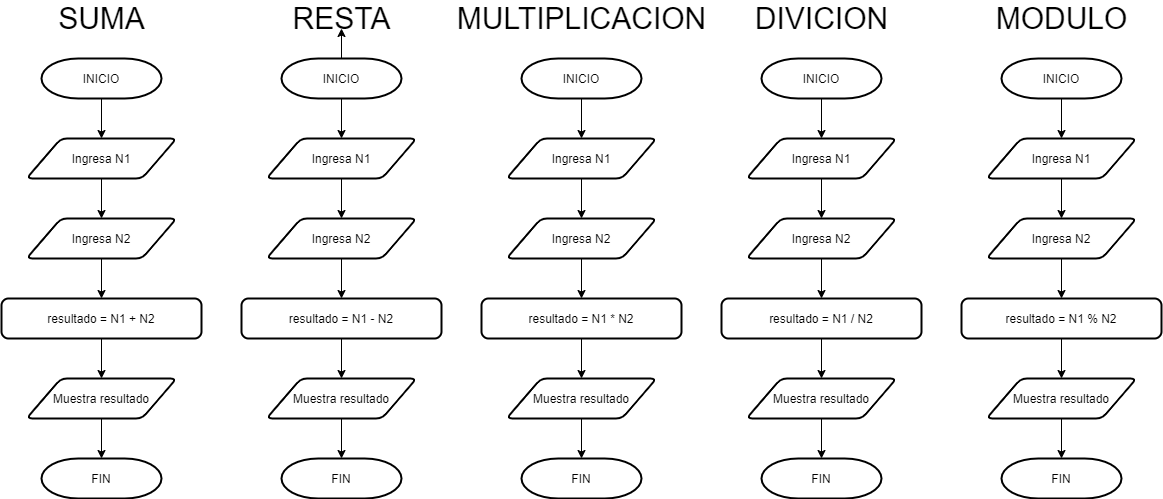

The diagram above was exported from draw.io. Its source (the exported page's mxGraphModel, read from the mxfile embedded in the PNG):
<mxGraphModel dx="1483" dy="754" grid="1" gridSize="10" guides="1" tooltips="1" connect="1" arrows="1" fold="1" page="1" pageScale="1" pageWidth="827" pageHeight="1169" math="0" shadow="0">
  <root>
    <mxCell id="WIyWlLk6GJQsqaUBKTNV-0" />
    <mxCell id="WIyWlLk6GJQsqaUBKTNV-1" parent="WIyWlLk6GJQsqaUBKTNV-0" />
    <mxCell id="X8rYGSp22RFQM_jxiTA0-10" value="" style="edgeStyle=orthogonalEdgeStyle;rounded=0;orthogonalLoop=1;jettySize=auto;html=1;" edge="1" parent="WIyWlLk6GJQsqaUBKTNV-1" source="X8rYGSp22RFQM_jxiTA0-2" target="X8rYGSp22RFQM_jxiTA0-4">
      <mxGeometry relative="1" as="geometry" />
    </mxCell>
    <mxCell id="X8rYGSp22RFQM_jxiTA0-2" value="INICIO" style="strokeWidth=2;html=1;shape=mxgraph.flowchart.terminator;whiteSpace=wrap;gradientColor=none;" vertex="1" parent="WIyWlLk6GJQsqaUBKTNV-1">
      <mxGeometry x="80" y="80" width="120" height="40" as="geometry" />
    </mxCell>
    <mxCell id="X8rYGSp22RFQM_jxiTA0-11" value="" style="edgeStyle=orthogonalEdgeStyle;rounded=0;orthogonalLoop=1;jettySize=auto;html=1;" edge="1" parent="WIyWlLk6GJQsqaUBKTNV-1" source="X8rYGSp22RFQM_jxiTA0-4" target="X8rYGSp22RFQM_jxiTA0-5">
      <mxGeometry relative="1" as="geometry" />
    </mxCell>
    <mxCell id="X8rYGSp22RFQM_jxiTA0-4" value="Ingresa N1" style="shape=parallelogram;html=1;strokeWidth=2;perimeter=parallelogramPerimeter;whiteSpace=wrap;rounded=1;arcSize=12;size=0.23;gradientColor=none;" vertex="1" parent="WIyWlLk6GJQsqaUBKTNV-1">
      <mxGeometry x="65" y="160" width="150" height="40" as="geometry" />
    </mxCell>
    <mxCell id="X8rYGSp22RFQM_jxiTA0-12" value="" style="edgeStyle=orthogonalEdgeStyle;rounded=0;orthogonalLoop=1;jettySize=auto;html=1;" edge="1" parent="WIyWlLk6GJQsqaUBKTNV-1" source="X8rYGSp22RFQM_jxiTA0-5" target="X8rYGSp22RFQM_jxiTA0-6">
      <mxGeometry relative="1" as="geometry" />
    </mxCell>
    <mxCell id="X8rYGSp22RFQM_jxiTA0-5" value="Ingresa N2" style="shape=parallelogram;html=1;strokeWidth=2;perimeter=parallelogramPerimeter;whiteSpace=wrap;rounded=1;arcSize=12;size=0.23;gradientColor=none;" vertex="1" parent="WIyWlLk6GJQsqaUBKTNV-1">
      <mxGeometry x="65" y="240" width="150" height="40" as="geometry" />
    </mxCell>
    <mxCell id="X8rYGSp22RFQM_jxiTA0-13" value="" style="edgeStyle=orthogonalEdgeStyle;rounded=0;orthogonalLoop=1;jettySize=auto;html=1;" edge="1" parent="WIyWlLk6GJQsqaUBKTNV-1" source="X8rYGSp22RFQM_jxiTA0-6" target="X8rYGSp22RFQM_jxiTA0-8">
      <mxGeometry relative="1" as="geometry" />
    </mxCell>
    <mxCell id="X8rYGSp22RFQM_jxiTA0-6" value="resultado = N1 + N2" style="rounded=1;whiteSpace=wrap;html=1;absoluteArcSize=1;arcSize=14;strokeWidth=2;gradientColor=none;" vertex="1" parent="WIyWlLk6GJQsqaUBKTNV-1">
      <mxGeometry x="40" y="320" width="200" height="40" as="geometry" />
    </mxCell>
    <mxCell id="X8rYGSp22RFQM_jxiTA0-14" value="" style="edgeStyle=orthogonalEdgeStyle;rounded=0;orthogonalLoop=1;jettySize=auto;html=1;" edge="1" parent="WIyWlLk6GJQsqaUBKTNV-1" source="X8rYGSp22RFQM_jxiTA0-8" target="X8rYGSp22RFQM_jxiTA0-9">
      <mxGeometry relative="1" as="geometry" />
    </mxCell>
    <mxCell id="X8rYGSp22RFQM_jxiTA0-8" value="Muestra resultado" style="shape=parallelogram;html=1;strokeWidth=2;perimeter=parallelogramPerimeter;whiteSpace=wrap;rounded=1;arcSize=12;size=0.23;gradientColor=none;" vertex="1" parent="WIyWlLk6GJQsqaUBKTNV-1">
      <mxGeometry x="65" y="400" width="150" height="40" as="geometry" />
    </mxCell>
    <mxCell id="X8rYGSp22RFQM_jxiTA0-9" value="FIN" style="strokeWidth=2;html=1;shape=mxgraph.flowchart.terminator;whiteSpace=wrap;gradientColor=none;" vertex="1" parent="WIyWlLk6GJQsqaUBKTNV-1">
      <mxGeometry x="80" y="480" width="120" height="40" as="geometry" />
    </mxCell>
    <mxCell id="X8rYGSp22RFQM_jxiTA0-26" value="" style="edgeStyle=orthogonalEdgeStyle;rounded=0;orthogonalLoop=1;jettySize=auto;html=1;" edge="1" source="X8rYGSp22RFQM_jxiTA0-27" target="X8rYGSp22RFQM_jxiTA0-29" parent="WIyWlLk6GJQsqaUBKTNV-1">
      <mxGeometry relative="1" as="geometry" />
    </mxCell>
    <mxCell id="X8rYGSp22RFQM_jxiTA0-75" value="" style="edgeStyle=orthogonalEdgeStyle;rounded=0;orthogonalLoop=1;jettySize=auto;html=1;" edge="1" parent="WIyWlLk6GJQsqaUBKTNV-1" source="X8rYGSp22RFQM_jxiTA0-27" target="X8rYGSp22RFQM_jxiTA0-71">
      <mxGeometry relative="1" as="geometry" />
    </mxCell>
    <mxCell id="X8rYGSp22RFQM_jxiTA0-27" value="INICIO" style="strokeWidth=2;html=1;shape=mxgraph.flowchart.terminator;whiteSpace=wrap;gradientColor=none;" vertex="1" parent="WIyWlLk6GJQsqaUBKTNV-1">
      <mxGeometry x="320" y="80" width="120" height="40" as="geometry" />
    </mxCell>
    <mxCell id="X8rYGSp22RFQM_jxiTA0-28" value="" style="edgeStyle=orthogonalEdgeStyle;rounded=0;orthogonalLoop=1;jettySize=auto;html=1;" edge="1" source="X8rYGSp22RFQM_jxiTA0-29" target="X8rYGSp22RFQM_jxiTA0-31" parent="WIyWlLk6GJQsqaUBKTNV-1">
      <mxGeometry relative="1" as="geometry" />
    </mxCell>
    <mxCell id="X8rYGSp22RFQM_jxiTA0-29" value="Ingresa N1" style="shape=parallelogram;html=1;strokeWidth=2;perimeter=parallelogramPerimeter;whiteSpace=wrap;rounded=1;arcSize=12;size=0.23;gradientColor=none;" vertex="1" parent="WIyWlLk6GJQsqaUBKTNV-1">
      <mxGeometry x="305" y="160" width="150" height="40" as="geometry" />
    </mxCell>
    <mxCell id="X8rYGSp22RFQM_jxiTA0-30" value="" style="edgeStyle=orthogonalEdgeStyle;rounded=0;orthogonalLoop=1;jettySize=auto;html=1;" edge="1" source="X8rYGSp22RFQM_jxiTA0-31" target="X8rYGSp22RFQM_jxiTA0-33" parent="WIyWlLk6GJQsqaUBKTNV-1">
      <mxGeometry relative="1" as="geometry" />
    </mxCell>
    <mxCell id="X8rYGSp22RFQM_jxiTA0-31" value="Ingresa N2" style="shape=parallelogram;html=1;strokeWidth=2;perimeter=parallelogramPerimeter;whiteSpace=wrap;rounded=1;arcSize=12;size=0.23;gradientColor=none;" vertex="1" parent="WIyWlLk6GJQsqaUBKTNV-1">
      <mxGeometry x="305" y="240" width="150" height="40" as="geometry" />
    </mxCell>
    <mxCell id="X8rYGSp22RFQM_jxiTA0-32" value="" style="edgeStyle=orthogonalEdgeStyle;rounded=0;orthogonalLoop=1;jettySize=auto;html=1;" edge="1" source="X8rYGSp22RFQM_jxiTA0-33" target="X8rYGSp22RFQM_jxiTA0-35" parent="WIyWlLk6GJQsqaUBKTNV-1">
      <mxGeometry relative="1" as="geometry" />
    </mxCell>
    <mxCell id="X8rYGSp22RFQM_jxiTA0-33" value="resultado = N1 - N2" style="rounded=1;whiteSpace=wrap;html=1;absoluteArcSize=1;arcSize=14;strokeWidth=2;gradientColor=none;" vertex="1" parent="WIyWlLk6GJQsqaUBKTNV-1">
      <mxGeometry x="280" y="320" width="200" height="40" as="geometry" />
    </mxCell>
    <mxCell id="X8rYGSp22RFQM_jxiTA0-34" value="" style="edgeStyle=orthogonalEdgeStyle;rounded=0;orthogonalLoop=1;jettySize=auto;html=1;" edge="1" source="X8rYGSp22RFQM_jxiTA0-35" target="X8rYGSp22RFQM_jxiTA0-36" parent="WIyWlLk6GJQsqaUBKTNV-1">
      <mxGeometry relative="1" as="geometry" />
    </mxCell>
    <mxCell id="X8rYGSp22RFQM_jxiTA0-35" value="Muestra resultado" style="shape=parallelogram;html=1;strokeWidth=2;perimeter=parallelogramPerimeter;whiteSpace=wrap;rounded=1;arcSize=12;size=0.23;gradientColor=none;" vertex="1" parent="WIyWlLk6GJQsqaUBKTNV-1">
      <mxGeometry x="305" y="400" width="150" height="40" as="geometry" />
    </mxCell>
    <mxCell id="X8rYGSp22RFQM_jxiTA0-36" value="FIN" style="strokeWidth=2;html=1;shape=mxgraph.flowchart.terminator;whiteSpace=wrap;gradientColor=none;" vertex="1" parent="WIyWlLk6GJQsqaUBKTNV-1">
      <mxGeometry x="320" y="480" width="120" height="40" as="geometry" />
    </mxCell>
    <mxCell id="X8rYGSp22RFQM_jxiTA0-37" value="" style="edgeStyle=orthogonalEdgeStyle;rounded=0;orthogonalLoop=1;jettySize=auto;html=1;" edge="1" source="X8rYGSp22RFQM_jxiTA0-38" target="X8rYGSp22RFQM_jxiTA0-40" parent="WIyWlLk6GJQsqaUBKTNV-1">
      <mxGeometry relative="1" as="geometry" />
    </mxCell>
    <mxCell id="X8rYGSp22RFQM_jxiTA0-38" value="INICIO" style="strokeWidth=2;html=1;shape=mxgraph.flowchart.terminator;whiteSpace=wrap;gradientColor=none;" vertex="1" parent="WIyWlLk6GJQsqaUBKTNV-1">
      <mxGeometry x="560" y="80" width="120" height="40" as="geometry" />
    </mxCell>
    <mxCell id="X8rYGSp22RFQM_jxiTA0-39" value="" style="edgeStyle=orthogonalEdgeStyle;rounded=0;orthogonalLoop=1;jettySize=auto;html=1;" edge="1" source="X8rYGSp22RFQM_jxiTA0-40" target="X8rYGSp22RFQM_jxiTA0-42" parent="WIyWlLk6GJQsqaUBKTNV-1">
      <mxGeometry relative="1" as="geometry" />
    </mxCell>
    <mxCell id="X8rYGSp22RFQM_jxiTA0-40" value="Ingresa N1" style="shape=parallelogram;html=1;strokeWidth=2;perimeter=parallelogramPerimeter;whiteSpace=wrap;rounded=1;arcSize=12;size=0.23;gradientColor=none;" vertex="1" parent="WIyWlLk6GJQsqaUBKTNV-1">
      <mxGeometry x="545" y="160" width="150" height="40" as="geometry" />
    </mxCell>
    <mxCell id="X8rYGSp22RFQM_jxiTA0-41" value="" style="edgeStyle=orthogonalEdgeStyle;rounded=0;orthogonalLoop=1;jettySize=auto;html=1;" edge="1" source="X8rYGSp22RFQM_jxiTA0-42" target="X8rYGSp22RFQM_jxiTA0-44" parent="WIyWlLk6GJQsqaUBKTNV-1">
      <mxGeometry relative="1" as="geometry" />
    </mxCell>
    <mxCell id="X8rYGSp22RFQM_jxiTA0-42" value="Ingresa N2" style="shape=parallelogram;html=1;strokeWidth=2;perimeter=parallelogramPerimeter;whiteSpace=wrap;rounded=1;arcSize=12;size=0.23;gradientColor=none;" vertex="1" parent="WIyWlLk6GJQsqaUBKTNV-1">
      <mxGeometry x="545" y="240" width="150" height="40" as="geometry" />
    </mxCell>
    <mxCell id="X8rYGSp22RFQM_jxiTA0-43" value="" style="edgeStyle=orthogonalEdgeStyle;rounded=0;orthogonalLoop=1;jettySize=auto;html=1;" edge="1" source="X8rYGSp22RFQM_jxiTA0-44" target="X8rYGSp22RFQM_jxiTA0-46" parent="WIyWlLk6GJQsqaUBKTNV-1">
      <mxGeometry relative="1" as="geometry" />
    </mxCell>
    <mxCell id="X8rYGSp22RFQM_jxiTA0-44" value="resultado = N1 * N2" style="rounded=1;whiteSpace=wrap;html=1;absoluteArcSize=1;arcSize=14;strokeWidth=2;gradientColor=none;" vertex="1" parent="WIyWlLk6GJQsqaUBKTNV-1">
      <mxGeometry x="520" y="320" width="200" height="40" as="geometry" />
    </mxCell>
    <mxCell id="X8rYGSp22RFQM_jxiTA0-45" value="" style="edgeStyle=orthogonalEdgeStyle;rounded=0;orthogonalLoop=1;jettySize=auto;html=1;" edge="1" source="X8rYGSp22RFQM_jxiTA0-46" target="X8rYGSp22RFQM_jxiTA0-47" parent="WIyWlLk6GJQsqaUBKTNV-1">
      <mxGeometry relative="1" as="geometry" />
    </mxCell>
    <mxCell id="X8rYGSp22RFQM_jxiTA0-46" value="Muestra resultado" style="shape=parallelogram;html=1;strokeWidth=2;perimeter=parallelogramPerimeter;whiteSpace=wrap;rounded=1;arcSize=12;size=0.23;gradientColor=none;" vertex="1" parent="WIyWlLk6GJQsqaUBKTNV-1">
      <mxGeometry x="545" y="400" width="150" height="40" as="geometry" />
    </mxCell>
    <mxCell id="X8rYGSp22RFQM_jxiTA0-47" value="FIN" style="strokeWidth=2;html=1;shape=mxgraph.flowchart.terminator;whiteSpace=wrap;gradientColor=none;" vertex="1" parent="WIyWlLk6GJQsqaUBKTNV-1">
      <mxGeometry x="560" y="480" width="120" height="40" as="geometry" />
    </mxCell>
    <mxCell id="X8rYGSp22RFQM_jxiTA0-48" value="" style="edgeStyle=orthogonalEdgeStyle;rounded=0;orthogonalLoop=1;jettySize=auto;html=1;" edge="1" source="X8rYGSp22RFQM_jxiTA0-49" target="X8rYGSp22RFQM_jxiTA0-51" parent="WIyWlLk6GJQsqaUBKTNV-1">
      <mxGeometry relative="1" as="geometry" />
    </mxCell>
    <mxCell id="X8rYGSp22RFQM_jxiTA0-49" value="INICIO" style="strokeWidth=2;html=1;shape=mxgraph.flowchart.terminator;whiteSpace=wrap;gradientColor=none;" vertex="1" parent="WIyWlLk6GJQsqaUBKTNV-1">
      <mxGeometry x="800" y="80" width="120" height="40" as="geometry" />
    </mxCell>
    <mxCell id="X8rYGSp22RFQM_jxiTA0-50" value="" style="edgeStyle=orthogonalEdgeStyle;rounded=0;orthogonalLoop=1;jettySize=auto;html=1;" edge="1" source="X8rYGSp22RFQM_jxiTA0-51" target="X8rYGSp22RFQM_jxiTA0-53" parent="WIyWlLk6GJQsqaUBKTNV-1">
      <mxGeometry relative="1" as="geometry" />
    </mxCell>
    <mxCell id="X8rYGSp22RFQM_jxiTA0-51" value="Ingresa N1" style="shape=parallelogram;html=1;strokeWidth=2;perimeter=parallelogramPerimeter;whiteSpace=wrap;rounded=1;arcSize=12;size=0.23;gradientColor=none;" vertex="1" parent="WIyWlLk6GJQsqaUBKTNV-1">
      <mxGeometry x="785" y="160" width="150" height="40" as="geometry" />
    </mxCell>
    <mxCell id="X8rYGSp22RFQM_jxiTA0-52" value="" style="edgeStyle=orthogonalEdgeStyle;rounded=0;orthogonalLoop=1;jettySize=auto;html=1;" edge="1" source="X8rYGSp22RFQM_jxiTA0-53" target="X8rYGSp22RFQM_jxiTA0-55" parent="WIyWlLk6GJQsqaUBKTNV-1">
      <mxGeometry relative="1" as="geometry" />
    </mxCell>
    <mxCell id="X8rYGSp22RFQM_jxiTA0-53" value="Ingresa N2" style="shape=parallelogram;html=1;strokeWidth=2;perimeter=parallelogramPerimeter;whiteSpace=wrap;rounded=1;arcSize=12;size=0.23;gradientColor=none;" vertex="1" parent="WIyWlLk6GJQsqaUBKTNV-1">
      <mxGeometry x="785" y="240" width="150" height="40" as="geometry" />
    </mxCell>
    <mxCell id="X8rYGSp22RFQM_jxiTA0-54" value="" style="edgeStyle=orthogonalEdgeStyle;rounded=0;orthogonalLoop=1;jettySize=auto;html=1;" edge="1" source="X8rYGSp22RFQM_jxiTA0-55" target="X8rYGSp22RFQM_jxiTA0-57" parent="WIyWlLk6GJQsqaUBKTNV-1">
      <mxGeometry relative="1" as="geometry" />
    </mxCell>
    <mxCell id="X8rYGSp22RFQM_jxiTA0-55" value="resultado = N1 / N2" style="rounded=1;whiteSpace=wrap;html=1;absoluteArcSize=1;arcSize=14;strokeWidth=2;gradientColor=none;" vertex="1" parent="WIyWlLk6GJQsqaUBKTNV-1">
      <mxGeometry x="760" y="320" width="200" height="40" as="geometry" />
    </mxCell>
    <mxCell id="X8rYGSp22RFQM_jxiTA0-56" value="" style="edgeStyle=orthogonalEdgeStyle;rounded=0;orthogonalLoop=1;jettySize=auto;html=1;" edge="1" source="X8rYGSp22RFQM_jxiTA0-57" target="X8rYGSp22RFQM_jxiTA0-58" parent="WIyWlLk6GJQsqaUBKTNV-1">
      <mxGeometry relative="1" as="geometry" />
    </mxCell>
    <mxCell id="X8rYGSp22RFQM_jxiTA0-57" value="Muestra resultado" style="shape=parallelogram;html=1;strokeWidth=2;perimeter=parallelogramPerimeter;whiteSpace=wrap;rounded=1;arcSize=12;size=0.23;gradientColor=none;" vertex="1" parent="WIyWlLk6GJQsqaUBKTNV-1">
      <mxGeometry x="785" y="400" width="150" height="40" as="geometry" />
    </mxCell>
    <mxCell id="X8rYGSp22RFQM_jxiTA0-58" value="FIN" style="strokeWidth=2;html=1;shape=mxgraph.flowchart.terminator;whiteSpace=wrap;gradientColor=none;" vertex="1" parent="WIyWlLk6GJQsqaUBKTNV-1">
      <mxGeometry x="800" y="480" width="120" height="40" as="geometry" />
    </mxCell>
    <mxCell id="X8rYGSp22RFQM_jxiTA0-59" value="" style="edgeStyle=orthogonalEdgeStyle;rounded=0;orthogonalLoop=1;jettySize=auto;html=1;" edge="1" source="X8rYGSp22RFQM_jxiTA0-60" target="X8rYGSp22RFQM_jxiTA0-62" parent="WIyWlLk6GJQsqaUBKTNV-1">
      <mxGeometry relative="1" as="geometry" />
    </mxCell>
    <mxCell id="X8rYGSp22RFQM_jxiTA0-60" value="INICIO" style="strokeWidth=2;html=1;shape=mxgraph.flowchart.terminator;whiteSpace=wrap;gradientColor=none;" vertex="1" parent="WIyWlLk6GJQsqaUBKTNV-1">
      <mxGeometry x="1040" y="80" width="120" height="40" as="geometry" />
    </mxCell>
    <mxCell id="X8rYGSp22RFQM_jxiTA0-61" value="" style="edgeStyle=orthogonalEdgeStyle;rounded=0;orthogonalLoop=1;jettySize=auto;html=1;" edge="1" source="X8rYGSp22RFQM_jxiTA0-62" target="X8rYGSp22RFQM_jxiTA0-64" parent="WIyWlLk6GJQsqaUBKTNV-1">
      <mxGeometry relative="1" as="geometry" />
    </mxCell>
    <mxCell id="X8rYGSp22RFQM_jxiTA0-62" value="Ingresa N1" style="shape=parallelogram;html=1;strokeWidth=2;perimeter=parallelogramPerimeter;whiteSpace=wrap;rounded=1;arcSize=12;size=0.23;gradientColor=none;" vertex="1" parent="WIyWlLk6GJQsqaUBKTNV-1">
      <mxGeometry x="1025" y="160" width="150" height="40" as="geometry" />
    </mxCell>
    <mxCell id="X8rYGSp22RFQM_jxiTA0-63" value="" style="edgeStyle=orthogonalEdgeStyle;rounded=0;orthogonalLoop=1;jettySize=auto;html=1;" edge="1" source="X8rYGSp22RFQM_jxiTA0-64" target="X8rYGSp22RFQM_jxiTA0-66" parent="WIyWlLk6GJQsqaUBKTNV-1">
      <mxGeometry relative="1" as="geometry" />
    </mxCell>
    <mxCell id="X8rYGSp22RFQM_jxiTA0-64" value="Ingresa N2" style="shape=parallelogram;html=1;strokeWidth=2;perimeter=parallelogramPerimeter;whiteSpace=wrap;rounded=1;arcSize=12;size=0.23;gradientColor=none;" vertex="1" parent="WIyWlLk6GJQsqaUBKTNV-1">
      <mxGeometry x="1025" y="240" width="150" height="40" as="geometry" />
    </mxCell>
    <mxCell id="X8rYGSp22RFQM_jxiTA0-65" value="" style="edgeStyle=orthogonalEdgeStyle;rounded=0;orthogonalLoop=1;jettySize=auto;html=1;" edge="1" source="X8rYGSp22RFQM_jxiTA0-66" target="X8rYGSp22RFQM_jxiTA0-68" parent="WIyWlLk6GJQsqaUBKTNV-1">
      <mxGeometry relative="1" as="geometry" />
    </mxCell>
    <mxCell id="X8rYGSp22RFQM_jxiTA0-66" value="resultado = N1 % N2" style="rounded=1;whiteSpace=wrap;html=1;absoluteArcSize=1;arcSize=14;strokeWidth=2;gradientColor=none;" vertex="1" parent="WIyWlLk6GJQsqaUBKTNV-1">
      <mxGeometry x="1000" y="320" width="200" height="40" as="geometry" />
    </mxCell>
    <mxCell id="X8rYGSp22RFQM_jxiTA0-67" value="" style="edgeStyle=orthogonalEdgeStyle;rounded=0;orthogonalLoop=1;jettySize=auto;html=1;" edge="1" source="X8rYGSp22RFQM_jxiTA0-68" target="X8rYGSp22RFQM_jxiTA0-69" parent="WIyWlLk6GJQsqaUBKTNV-1">
      <mxGeometry relative="1" as="geometry" />
    </mxCell>
    <mxCell id="X8rYGSp22RFQM_jxiTA0-68" value="Muestra resultado" style="shape=parallelogram;html=1;strokeWidth=2;perimeter=parallelogramPerimeter;whiteSpace=wrap;rounded=1;arcSize=12;size=0.23;gradientColor=none;" vertex="1" parent="WIyWlLk6GJQsqaUBKTNV-1">
      <mxGeometry x="1025" y="400" width="150" height="40" as="geometry" />
    </mxCell>
    <mxCell id="X8rYGSp22RFQM_jxiTA0-69" value="FIN" style="strokeWidth=2;html=1;shape=mxgraph.flowchart.terminator;whiteSpace=wrap;gradientColor=none;" vertex="1" parent="WIyWlLk6GJQsqaUBKTNV-1">
      <mxGeometry x="1040" y="480" width="120" height="40" as="geometry" />
    </mxCell>
    <mxCell id="X8rYGSp22RFQM_jxiTA0-70" value="&lt;font style=&quot;font-size: 30px&quot;&gt;SUMA&lt;/font&gt;" style="text;html=1;align=center;verticalAlign=middle;resizable=0;points=[];autosize=1;strokeColor=none;" vertex="1" parent="WIyWlLk6GJQsqaUBKTNV-1">
      <mxGeometry x="90" y="30" width="100" height="20" as="geometry" />
    </mxCell>
    <mxCell id="X8rYGSp22RFQM_jxiTA0-71" value="&lt;font style=&quot;font-size: 30px&quot;&gt;RESTA&lt;/font&gt;" style="text;html=1;align=center;verticalAlign=middle;resizable=0;points=[];autosize=1;strokeColor=none;" vertex="1" parent="WIyWlLk6GJQsqaUBKTNV-1">
      <mxGeometry x="325" y="30" width="110" height="20" as="geometry" />
    </mxCell>
    <mxCell id="X8rYGSp22RFQM_jxiTA0-72" value="&lt;font style=&quot;font-size: 30px&quot;&gt;MULTIPLICACION&lt;/font&gt;" style="text;html=1;align=center;verticalAlign=middle;resizable=0;points=[];autosize=1;strokeColor=none;" vertex="1" parent="WIyWlLk6GJQsqaUBKTNV-1">
      <mxGeometry x="485" y="30" width="270" height="20" as="geometry" />
    </mxCell>
    <mxCell id="X8rYGSp22RFQM_jxiTA0-73" value="&lt;font style=&quot;font-size: 30px&quot;&gt;DIVICION&lt;/font&gt;" style="text;html=1;align=center;verticalAlign=middle;resizable=0;points=[];autosize=1;strokeColor=none;" vertex="1" parent="WIyWlLk6GJQsqaUBKTNV-1">
      <mxGeometry x="785" y="30" width="150" height="20" as="geometry" />
    </mxCell>
    <mxCell id="X8rYGSp22RFQM_jxiTA0-74" value="&lt;font style=&quot;font-size: 30px&quot;&gt;MODULO&lt;/font&gt;" style="text;html=1;align=center;verticalAlign=middle;resizable=0;points=[];autosize=1;strokeColor=none;" vertex="1" parent="WIyWlLk6GJQsqaUBKTNV-1">
      <mxGeometry x="1025" y="30" width="150" height="20" as="geometry" />
    </mxCell>
  </root>
</mxGraphModel>